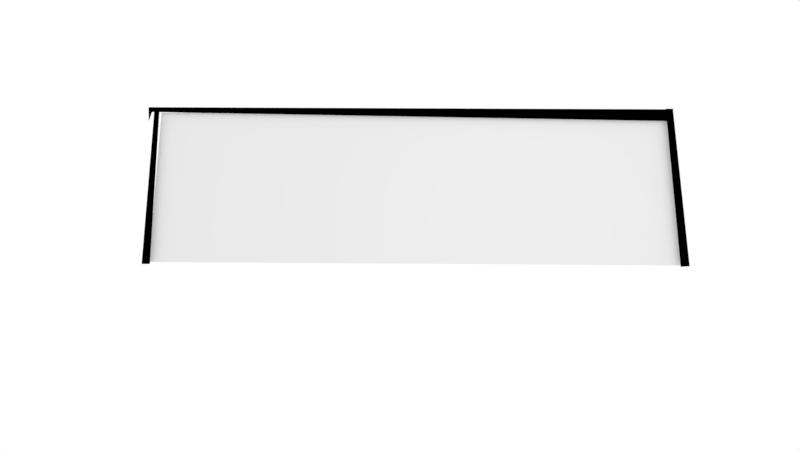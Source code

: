 # Source: challenge_canvas.blend  (saved by Blender 2.78.0; exported with 4.5.12 LTS)
import bpy
from mathutils import Matrix  # noqa: F401  (used for matrix-valued properties, if any)

bpy.ops.wm.read_factory_settings(use_empty=True)
scene = bpy.context.scene
scene.name = 'Scene'

# ---- collections
col_collection_1 = bpy.data.collections.new('Collection 1'); scene.collection.children.link(col_collection_1)

# ---- materials (node trees are filled in below, after node groups)
mat_paper_canvas = bpy.data.materials.new('paper_canvas')
mat_paper_canvas.alpha_threshold = 0.0
mat_paper_canvas.use_transparent_shadow = False
mat_paper_canvas.roughness = 0.5
mat_blacksticks = bpy.data.materials.new('blacksticks')
mat_blacksticks.alpha_threshold = 0.0
mat_blacksticks.use_transparent_shadow = False
mat_blacksticks.diffuse_color = (0.0, 0.0, 0.0, 1.0)
mat_blacksticks.roughness = 0.5

# ---- material node trees

# ---- world
world_world = bpy.data.worlds.new('World'); scene.world = world_world
world_world.color = (1.0, 1.0, 1.0)
world_world.use_sun_shadow = False
world_world.sun_shadow_jitter_overblur = 0.0
world_world.cycles.sampling_method = 'MANUAL'

# ---- cameras
cam_camera = bpy.data.cameras.new('Camera')
cam_camera.clip_end = 100.0
cam_camera.lens = 35.0
cam_camera.sensor_width = 32.0
cam_camera.sensor_height = 18.0
cam_camera.ortho_scale = 7.314
cam_camera.dof.focus_distance = 0.0
cam_camera.dof.aperture_fstop = 128.0

# ---- lights
light_lamp = bpy.data.lights.new('Lamp', 'POINT')
light_lamp.transmission_factor = 0.0
light_lamp.cutoff_distance = 30.0
light_lamp.energy = 100.0
light_lamp.shadow_buffer_clip_start = 1.001
light_lamp.shadow_soft_size = 0.1
light_lamp.shadow_maximum_resolution = 0.006
light_lamp.use_absolute_resolution = True

# ---- meshes
me_plane = bpy.data.meshes.new('Plane')
me_plane.from_pydata([(-1.0, -0.8389, 0.0), (1.033, -0.8818, 0.0), (-0.9515, 0.9597, 0.0), (1.0, 1.0, 0.0), (-0.9978, 1.022, 0.03786), (0.9995, 0.9984, 0.03786), (-0.9971, 0.8522, 0.03786), (0.9993, 0.9649, 0.03786), (-0.9847, 1.022, 0.03786), (-0.9847, 0.9649, 0.03786), (0.9939, 0.9962, 0.03786), (0.9988, 0.8553, 0.03786), (0.9987, 1.0, 0.07296), (0.9935, 0.9918, 0.07296), (0.9952, 0.9982, 0.07296), (0.9681, 1.0, 0.07296), (1.059, -0.8877, 0.07296), (1.025, -0.8946, 0.07296), (-1.021, -0.86, 0.07296), (-0.9899, -0.8601, 0.07296), (-0.972, 1.001, 0.07296), (-0.9531, 0.9994, 0.07296)], [(12, 13)], [(0, 1, 3, 2), (11, 7, 5, 10), (6, 9, 8, 4), (9, 11, 10, 8), (14, 15, 17, 16), (18, 19, 21, 20)])
me_plane.polygons.foreach_set('material_index', [0, 1, 1, 1, 1, 1])
_uv = me_plane.uv_layers.new(name='UVMap')
_uv.uv.foreach_set('vector', [0.0001, 9.998e-05, 0.9999, 9.998e-05, 0.9999, 0.9999, 9.998e-05, 0.9999, 0.0, 0.0, 0.0, 0.0, 0.0, 0.0, 0.0, 0.0, 0.0, 0.0, 0.0, 0.0, 0.0, 0.0, 0.0, 0.0, 0.0, 0.0, 0.0, 0.0, 0.0, 0.0, 0.0, 0.0, 0.0, 0.0, 0.0, 0.0, 0.0, 0.0, 0.0, 0.0, 0.0, 0.0, 0.0, 0.0, 0.0, 0.0, 0.0, 0.0])
me_plane.materials.append(mat_paper_canvas)
me_plane.materials.append(mat_blacksticks)
me_plane.use_remesh_preserve_volume = False
me_plane.use_remesh_preserve_attributes = False
me_plane.use_mirror_vertex_groups = False
me_plane.update()

# ---- objects
ob_main_canvas = bpy.data.objects.new('main_canvas', me_plane)
ob_lamp = bpy.data.objects.new('Lamp', light_lamp)
ob_camera = bpy.data.objects.new('Camera', cam_camera)

# ---- transforms, parenting, visibility, modifiers, constraints
ob_main_canvas.location = (0.3128, -0.2024, 0.0)
ob_main_canvas.scale = (5.413, 1.715, 1.715)
ob_main_canvas.lineart.crease_threshold = 0.0
ob_lamp.location = (2.599, -0.8014, 5.904)
ob_lamp.rotation_euler = (0.6503, 0.05522, 1.866)
ob_lamp.lock_rotations_4d = False
ob_lamp.empty_display_type = 'ARROWS'
ob_lamp.color = (0.0, 0.0, 0.0, 0.0)
ob_lamp.lineart.crease_threshold = 0.0
ob_camera.location = (0.09403, -0.8775, 18.1)
ob_camera.lock_rotations_4d = False
ob_camera.empty_display_type = 'ARROWS'
ob_camera.color = (0.0, 0.0, 0.0, 0.0)
ob_camera.display_type = 'WIRE'
ob_camera.lineart.crease_threshold = 0.0

# ---- collection membership
col_collection_1.objects.link(ob_main_canvas)
col_collection_1.objects.link(ob_lamp)
col_collection_1.objects.link(ob_camera)

# ---- scene / render settings (as saved in the file)
scene.camera = ob_camera
scene.frame_start = 1; scene.frame_end = 250; scene.frame_set(1)
scene.render.engine = 'BLENDER_EEVEE_NEXT'
scene.render.resolution_percentage = 50
scene.render.dither_intensity = 0.0
scene.cycles.use_denoising = False
scene.cycles.samples = 128
scene.cycles.sampling_pattern = 'TABULATED_SOBOL'
scene.cycles.light_sampling_threshold = 0.0
scene.cycles.use_adaptive_sampling = False
scene.cycles.use_light_tree = False
scene.cycles.blur_glossy = 0.0
scene.cycles.sample_clamp_indirect = 0.0
scene.view_settings.view_transform = 'Standard'
bpy.context.view_layer.update()
